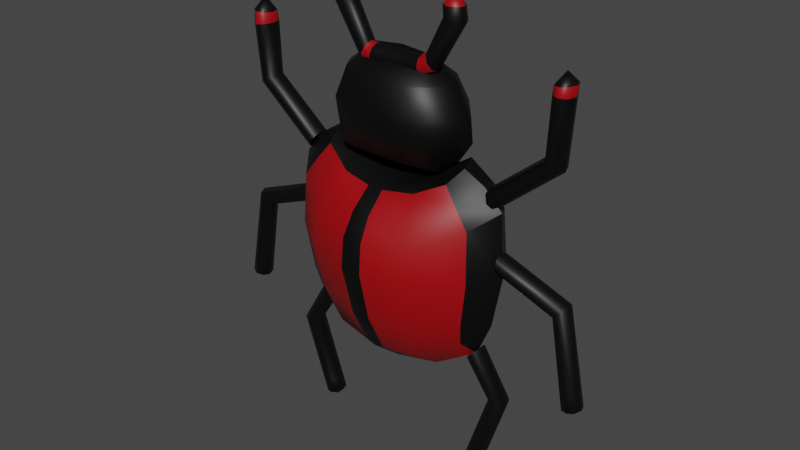 # Source: VIRUS_rojo.blend  (saved by Blender 3.6.11; exported with 4.5.12 LTS)
import bpy
from mathutils import Matrix  # noqa: F401  (used for matrix-valued properties, if any)

bpy.ops.wm.read_factory_settings(use_empty=True)
scene = bpy.context.scene
scene.name = 'Scene'

# ---- collections
col_collection = bpy.data.collections.new('Collection'); scene.collection.children.link(col_collection)

# ---- materials (node trees are filled in below, after node groups)
mat_material = bpy.data.materials.new('Material')
mat_material.alpha_threshold = 0.0
mat_material.use_transparent_shadow = False
mat_material.roughness = 0.5
mat_material.line_color = (0.0, 0.0, 0.0, 1.0)
mat_material_001 = bpy.data.materials.new('Material.001')
mat_material_001.use_transparent_shadow = False

# ---- node groups
ng_auto_smooth = bpy.data.node_groups.new('Auto Smooth', 'GeometryNodeTree')
_s = ng_auto_smooth.interface.new_socket(name='Geometry', in_out='OUTPUT', socket_type='NodeSocketGeometry')
_s = ng_auto_smooth.interface.new_socket(name='Geometry', in_out='INPUT', socket_type='NodeSocketGeometry')
_s = ng_auto_smooth.interface.new_socket(name='Angle', in_out='INPUT', socket_type='NodeSocketFloat')
_s.subtype = 'ANGLE'
_s.min_value = 0.0
_s.max_value = 3.142
ng_auto_smooth.is_modifier = True
_N = ng_auto_smooth.nodes; _L = ng_auto_smooth.links
n0 = _N.new('NodeGroupOutput'); n0.name = 'Group Output'; n0.location = (480, -100)
n1 = _N.new('NodeGroupInput'); n1.name = 'Group Input'; n1.location = (-420, -300)
n2 = _N.new('NodeGroupInput'); n2.name = 'Group Input.001'; n2.location = (-60, -100)
n3 = _N.new('GeometryNodeSetShadeSmooth'); n3.name = 'Set Shade Smooth'; n3.location = (120, -100)
n3.domain = 'EDGE'
n4 = _N.new('GeometryNodeSetShadeSmooth'); n4.name = 'Set Shade Smooth.001'; n4.location = (300, -100)
n5 = _N.new('GeometryNodeInputMeshEdgeAngle'); n5.name = 'Edge Angle'; n5.location = (-420, -220)
n6 = _N.new('GeometryNodeInputEdgeSmooth'); n6.name = 'Is Edge Smooth'; n6.location = (-60, -160)
n7 = _N.new('GeometryNodeInputShadeSmooth'); n7.name = 'Is Face Smooth'; n7.location = (-240, -340)
n8 = _N.new('FunctionNodeBooleanMath'); n8.name = 'Boolean Math'; n8.location = (-60, -220)
n9 = _N.new('FunctionNodeCompare'); n9.name = 'Compare'; n9.location = (-240, -180)
n9.operation = 'LESS_EQUAL'
_L.new(n5.outputs[0], n9.inputs[0])
_L.new(n4.outputs[0], n0.inputs[0])
_L.new(n1.outputs[1], n9.inputs[1])
_L.new(n9.outputs[0], n8.inputs[0])
_L.new(n7.outputs[0], n8.inputs[1])
_L.new(n2.outputs[0], n3.inputs[0])
_L.new(n6.outputs[0], n3.inputs[1])
_L.new(n3.outputs[0], n4.inputs[0])
_L.new(n8.outputs[0], n3.inputs[2])
n0.is_active_output = True

# ---- material node trees
mat_material.use_nodes = True; mat_material.node_tree.nodes.clear()
_N = mat_material.node_tree.nodes; _L = mat_material.node_tree.links
n0 = _N.new('ShaderNodeOutputMaterial'); n0.name = 'Material Output'; n0.location = (300, 300)
n1 = _N.new('ShaderNodeBsdfPrincipled'); n1.name = 'Principled BSDF'; n1.location = (10, 300)
n1.distribution = 'GGX'
n1.subsurface_method = 'RANDOM_WALK_SKIN'
n1.inputs[0].default_value = (0.0, 0.0, 0.0, 1.0)
n1.inputs[3].default_value = 1.45
n1.inputs[27].default_value = (0.0, 0.0, 0.0, 1.0)
n1.inputs[28].default_value = 1.0
_L.new(n1.outputs[0], n0.inputs[0])
n0.is_active_output = True
mat_material_001.use_nodes = True; mat_material_001.node_tree.nodes.clear()
_N = mat_material_001.node_tree.nodes; _L = mat_material_001.node_tree.links
n0 = _N.new('ShaderNodeBsdfPrincipled'); n0.name = 'Principled BSDF'; n0.location = (10, 300)
n0.distribution = 'GGX'
n0.subsurface_method = 'RANDOM_WALK_SKIN'
n0.inputs[0].default_value = (0.3506, 0.0, 0.002898, 1.0)
n0.inputs[3].default_value = 1.45
n0.inputs[27].default_value = (0.0, 0.0, 0.0, 1.0)
n0.inputs[28].default_value = 1.0
n1 = _N.new('ShaderNodeOutputMaterial'); n1.name = 'Material Output'; n1.location = (300, 300)
_L.new(n0.outputs[0], n1.inputs[0])
n1.is_active_output = True

# ---- world
world_world = bpy.data.worlds.new('World'); scene.world = world_world
world_world.use_nodes = True; world_world.node_tree.nodes.clear()
_N = world_world.node_tree.nodes; _L = world_world.node_tree.links
n0 = _N.new('ShaderNodeOutputWorld'); n0.name = 'World Output'; n0.location = (300, 300)
n1 = _N.new('ShaderNodeBackground'); n1.name = 'Background'; n1.location = (10, 300)
n1.inputs[0].default_value = (0.05088, 0.05088, 0.05088, 1.0)
_L.new(n1.outputs[0], n0.inputs[0])
n0.is_active_output = True
world_world.color = (0.05088, 0.05088, 0.05088)
world_world.use_sun_shadow = False
world_world.sun_shadow_jitter_overblur = 0.0

# ---- meshes
me_cube = bpy.data.meshes.new('Cube')
me_cube.from_pydata([(0.8299, 0.2864, 0.8443), (1.037, 0.2912, -0.6901), (0.7896, -0.02744, 0.6946), (0.9957, 0.003448, -0.7229), (-0.808, 0.2523, 0.8467), (-1.085, 0.319, -0.7511), (-0.7862, -0.01369, 0.7094), (-1.006, 0.002654, -0.72), (0.0385, 0.5916, -0.961), (0.01468, -0.1895, 0.5285), (0.04769, -0.2363, -0.9382), (0.01289, 0.6593, 0.5965), (1.195, 0.4389, -0.08894), (-1.14, -0.08599, -0.08468), (1.147, -0.1202, -0.07879), (-1.197, 0.3981, -0.08894), (0.01482, 0.9021, -0.07155), (0.01557, -0.5476, -0.09971), (-1.117, -0.06226, 0.3666), (1.159, 0.4106, 0.4324), (1.118, -0.09589, 0.3841), (-1.16, 0.3711, 0.412), (0.01446, 0.8571, 0.1864), (0.01515, -0.5188, 0.1703), (1.097, 0.4224, -0.4994), (1.068, -0.08831, -0.4887), (-1.039, 0.3844, -0.5439), (0.01565, 0.8539, -0.6009), (0.02078, -0.4248, -0.5742), (-1.031, -0.06028, -0.5208), (-0.5017, 0.5199, -0.9102), (-0.4459, -0.1247, 0.5679), (-0.5112, -0.1681, -0.8812), (-0.4836, 0.5893, 0.5973), (-0.5985, 0.8011, -0.09089), (-0.5913, -0.4361, -0.1107), (-0.5772, 0.7619, 0.124), (-0.5774, -0.4116, 0.1569), (-0.5467, -0.3293, -0.5419), (-0.5557, 0.7596, -0.545), (0.5478, -0.1776, -0.8927), (0.5155, 0.6032, 0.6111), (0.5346, 0.5343, -0.9246), (0.4736, -0.1346, 0.5749), (0.6245, -0.4532, -0.1106), (0.6359, 0.8177, -0.09092), (0.6097, -0.4284, 0.165), (0.6136, 0.778, 0.1323), (0.5941, 0.775, -0.5521), (0.5856, -0.3454, -0.5437), (-1.085, 0.1657, -0.8485), (0.8534, 0.1621, 0.7876), (-0.8478, 0.157, 0.7977), (1.079, 0.1662, -0.8648), (0.02148, 0.1246, -1.21), (0.01433, 0.1963, 0.68), (1.36, 0.1758, -0.08597), (-1.363, 0.1726, -0.08597), (1.319, 0.1736, 0.5076), (-1.322, 0.1704, 0.4844), (-1.25, 0.1719, -0.5995), (1.248, 0.1749, -0.5489), (-0.5445, 0.1274, -1.094), (-0.5176, 0.1897, 0.6972), (0.5491, 0.1917, 0.7094), (0.5748, 0.1283, -1.11), (-0.9304, -0.05087, 0.5605), (1.06, 0.3612, 0.6462), (0.9363, -0.07143, 0.5737), (-1.072, 0.3219, 0.6281), (0.01425, 0.7981, 0.3829), (0.0148, -0.3935, 0.3629), (-0.566, 0.71, 0.3501), (-0.5115, -0.2882, 0.4071), (0.5354, -0.3037, 0.4162), (0.6017, 0.726, 0.3618), (1.103, 0.1645, 0.6869), (-1.115, 0.1598, 0.6881), (-0.0719, -0.2217, -0.926), (-0.09336, 0.6443, 0.5967), (-0.1164, 0.8805, -0.07569), (-0.1122, 0.8367, 0.1731), (-0.1066, 0.8337, -0.589), (-0.07709, 0.5763, -0.9501), (-0.08388, -0.1756, 0.5369), (-0.1143, -0.5237, -0.1021), (-0.1116, -0.4959, 0.1674), (-0.1006, -0.4044, -0.5673), (-0.0995, 0.1949, 0.6837), (-0.09963, 0.1252, -1.186), (-0.09782, -0.3709, 0.3723), (-0.1099, 0.7792, 0.3759), (0.1386, 0.5801, -0.9536), (0.1073, -0.1784, 0.5379), (0.1384, -0.5285, -0.1019), (0.1351, -0.5006, 0.1692), (0.1347, -0.4088, -0.568), (0.1486, -0.2245, -0.929), (0.1143, 0.648, 0.5994), (0.1401, 0.8851, -0.07546), (0.1353, 0.8412, 0.1755), (0.1323, 0.838, -0.5911), (0.1331, 0.1254, -1.19), (0.1222, 0.1953, 0.6859), (0.1328, 0.7835, 0.3787), (0.1198, -0.3753, 0.3736)], [], [(63, 52, 6, 31), (73, 31, 6, 66), (77, 52, 4, 69), (65, 53, 3, 40), (76, 51, 2, 68), (75, 41, 0, 67), (91, 79, 11, 70), (89, 54, 10, 78), (105, 93, 9, 71), (103, 55, 9, 93), (96, 94, 17, 28), (82, 80, 16, 27), (48, 45, 12, 24), (61, 56, 14, 25), (60, 57, 15, 26), (38, 35, 13, 29), (94, 95, 23, 17), (80, 81, 22, 16), (45, 47, 19, 12), (56, 58, 20, 14), (57, 59, 21, 15), (35, 37, 18, 13), (32, 38, 29, 7), (50, 60, 26, 5), (53, 61, 25, 3), (42, 48, 24, 1), (83, 82, 27, 8), (97, 96, 28, 10), (5, 26, 39, 30), (78, 87, 38, 32), (85, 86, 37, 35), (15, 21, 36, 34), (87, 85, 35, 38), (26, 15, 34, 39), (50, 62, 32, 7), (69, 4, 33, 72), (90, 84, 31, 73), (88, 63, 31, 84), (3, 25, 49, 40), (92, 101, 48, 42), (99, 100, 47, 45), (14, 20, 46, 44), (101, 99, 45, 48), (25, 14, 44, 49), (51, 64, 43, 2), (68, 2, 43, 74), (104, 98, 41, 75), (102, 65, 40, 97), (92, 42, 65, 102), (0, 41, 64, 51), (79, 33, 63, 88), (5, 30, 62, 50), (1, 24, 61, 53), (7, 29, 60, 50), (13, 18, 59, 57), (12, 19, 58, 56), (29, 13, 57, 60), (24, 12, 56, 61), (98, 11, 55, 103), (83, 8, 54, 89), (67, 0, 51, 76), (42, 1, 53, 65), (66, 6, 52, 77), (33, 4, 52, 63), (18, 66, 77, 59), (19, 67, 76, 58), (100, 104, 75, 47), (20, 68, 74, 46), (86, 90, 73, 37), (21, 69, 72, 36), (95, 105, 71, 23), (81, 91, 70, 22), (47, 75, 67, 19), (58, 76, 68, 20), (59, 77, 69, 21), (37, 73, 66, 18), (36, 72, 91, 81), (23, 71, 90, 86), (30, 83, 89, 62), (11, 79, 88, 55), (55, 88, 84, 9), (71, 9, 84, 90), (28, 17, 85, 87), (17, 23, 86, 85), (10, 28, 87, 78), (30, 39, 82, 83), (34, 36, 81, 80), (39, 34, 80, 82), (62, 89, 78, 32), (72, 33, 79, 91), (46, 74, 105, 95), (22, 70, 104, 100), (41, 98, 103, 64), (8, 92, 102, 54), (54, 102, 97, 10), (70, 11, 98, 104), (27, 16, 99, 101), (16, 22, 100, 99), (8, 27, 101, 92), (40, 49, 96, 97), (44, 46, 95, 94), (49, 44, 94, 96), (64, 103, 93, 43), (74, 43, 93, 105)])
me_cube.polygons.foreach_set('use_smooth', [True] * 104)
me_cube.polygons.foreach_set('material_index', [0, 1, 0, 1, 0, 1, 0, 0, 0, 0, 0, 0, 1, 0, 0, 1, 0, 0, 1, 0, 0, 1, 1, 0, 0, 1, 0, 0, 1, 1, 1, 1, 1, 1, 1, 1, 1, 0, 1, 1, 1, 1, 1, 1, 0, 1, 1, 1, 1, 0, 0, 1, 0, 0, 0, 0, 0, 0, 0, 0, 0, 1, 0, 0, 0, 0, 1, 1, 1, 1, 0, 0, 1, 0, 0, 1, 1, 0, 1, 0, 0, 0, 0, 0, 0, 1, 1, 1, 1, 1, 1, 0, 0, 0, 0, 0, 0, 0, 0, 1, 1, 1, 0, 1])
_uv = me_cube.uv_layers.new(name='UVMap')
_uv.uv.foreach_set('vector', [0.8044, 0.6148, 0.875, 0.6162, 0.875, 0.75, 0.8044, 0.7699, 0.6024, 0.9303, 0.6337, 0.9265, 0.625, 1.0, 0.5975, 1.004, 0.5975, 0.1293, 0.625, 0.1338, 0.625, 0.25, 0.5975, 0.2464, 0.3157, 0.6162, 0.375, 0.6162, 0.375, 0.75, 0.3157, 0.75, 0.5975, 0.6165, 0.625, 0.6162, 0.625, 0.75, 0.5975, 0.7463, 0.5975, 0.4418, 0.625, 0.4407, 0.625, 0.5, 0.5975, 0.5037, 0.5986, 0.3631, 0.6269, 0.3653, 0.625, 0.3766, 0.5975, 0.375, 0.2397, 0.6159, 0.2516, 0.6162, 0.2516, 0.75, 0.2397, 0.7543, 0.5975, 0.8615, 0.625, 0.8604, 0.625, 0.8734, 0.5975, 0.875, 0.7354, 0.6162, 0.7484, 0.6162, 0.7484, 0.75, 0.7354, 0.75, 0.4375, 0.8629, 0.5, 0.8654, 0.5, 0.8809, 0.4375, 0.8771, 0.4376, 0.3604, 0.4999, 0.3559, 0.5, 0.3691, 0.4375, 0.3729, 0.4375, 0.4432, 0.5, 0.4458, 0.5, 0.5166, 0.4375, 0.5083, 0.4375, 0.6168, 0.5, 0.6174, 0.5, 0.7334, 0.4375, 0.7417, 0.4375, 0.1237, 0.5, 0.1136, 0.5, 0.2336, 0.4375, 0.2418, 0.4381, 0.9352, 0.4995, 0.9427, 0.5, 1.016, 0.4375, 1.008, 0.5, 0.8654, 0.57, 0.8626, 0.57, 0.8767, 0.5, 0.8809, 0.4999, 0.3559, 0.5703, 0.361, 0.57, 0.3733, 0.5, 0.3691, 0.5, 0.4458, 0.57, 0.4429, 0.57, 0.5073, 0.5, 0.5166, 0.5, 0.6174, 0.57, 0.6168, 0.57, 0.7427, 0.5, 0.7334, 0.5, 0.1136, 0.57, 0.1249, 0.57, 0.2428, 0.5, 0.2336, 0.4995, 0.9427, 0.5712, 0.9341, 0.57, 1.007, 0.5, 1.016, 0.3669, 0.9264, 0.4381, 0.9352, 0.4375, 1.008, 0.375, 1.0, 0.375, 0.1338, 0.4375, 0.1237, 0.4375, 0.2418, 0.375, 0.25, 0.375, 0.6162, 0.4375, 0.6168, 0.4375, 0.7417, 0.375, 0.75, 0.375, 0.4407, 0.4375, 0.4432, 0.4375, 0.5083, 0.375, 0.5, 0.3733, 0.3653, 0.4376, 0.3604, 0.4375, 0.3729, 0.375, 0.3766, 0.375, 0.8604, 0.4375, 0.8629, 0.4375, 0.8771, 0.375, 0.8734, 0.375, 0.25, 0.4375, 0.2418, 0.4381, 0.3148, 0.3669, 0.3236, 0.3733, 0.8847, 0.4376, 0.8896, 0.4381, 0.9352, 0.3669, 0.9264, 0.4999, 0.8941, 0.5703, 0.889, 0.5712, 0.9341, 0.4995, 0.9427, 0.5, 0.2336, 0.57, 0.2428, 0.5712, 0.3159, 0.4995, 0.3073, 0.4376, 0.8896, 0.4999, 0.8941, 0.4995, 0.9427, 0.4381, 0.9352, 0.4375, 0.2418, 0.5, 0.2336, 0.4995, 0.3073, 0.4381, 0.3148, 0.125, 0.6162, 0.1958, 0.6148, 0.1958, 0.7699, 0.125, 0.75, 0.5975, 0.2464, 0.625, 0.25, 0.6337, 0.3235, 0.6024, 0.3197, 0.5986, 0.8869, 0.6269, 0.8847, 0.6337, 0.9265, 0.6024, 0.9303, 0.7604, 0.6159, 0.8044, 0.6148, 0.8044, 0.7699, 0.7604, 0.7543, 0.375, 0.75, 0.4375, 0.7417, 0.4375, 0.8068, 0.375, 0.8093, 0.375, 0.3896, 0.4375, 0.3871, 0.4375, 0.4432, 0.375, 0.4407, 0.5, 0.3846, 0.57, 0.3874, 0.57, 0.4429, 0.5, 0.4458, 0.5, 0.7334, 0.57, 0.7427, 0.57, 0.8071, 0.5, 0.8042, 0.4375, 0.3871, 0.5, 0.3846, 0.5, 0.4458, 0.4375, 0.4432, 0.4375, 0.7417, 0.5, 0.7334, 0.5, 0.8042, 0.4375, 0.8068, 0.625, 0.6162, 0.6843, 0.6162, 0.6843, 0.75, 0.625, 0.75, 0.5975, 0.7463, 0.625, 0.75, 0.625, 0.8093, 0.5975, 0.8082, 0.5975, 0.3885, 0.625, 0.3896, 0.625, 0.4407, 0.5975, 0.4418, 0.2646, 0.6162, 0.3157, 0.6162, 0.3157, 0.75, 0.2646, 0.75, 0.2646, 0.5, 0.3157, 0.5, 0.3157, 0.6162, 0.2646, 0.6162, 0.625, 0.5, 0.6843, 0.5, 0.6843, 0.6162, 0.625, 0.6162, 0.7604, 0.4957, 0.8044, 0.4801, 0.8044, 0.6148, 0.7604, 0.6159, 0.125, 0.5, 0.1958, 0.4801, 0.1958, 0.6148, 0.125, 0.6162, 0.375, 0.5, 0.4375, 0.5083, 0.4375, 0.6168, 0.375, 0.6162, 0.375, 0.0, 0.4375, -0.01225, 0.4375, 0.1237, 0.375, 0.1338, 0.5, -0.0245, 0.57, -0.01077, 0.57, 0.1249, 0.5, 0.1136, 0.5, 0.5166, 0.57, 0.5073, 0.57, 0.6168, 0.5, 0.6174, 0.4375, -0.01225, 0.5, -0.0245, 0.5, 0.1136, 0.4375, 0.1237, 0.4375, 0.5083, 0.5, 0.5166, 0.5, 0.6174, 0.4375, 0.6168, 0.7354, 0.5, 0.7484, 0.5, 0.7484, 0.6162, 0.7354, 0.6162, 0.2397, 0.4957, 0.2516, 0.5, 0.2516, 0.6162, 0.2397, 0.6159, 0.5975, 0.5037, 0.625, 0.5, 0.625, 0.6162, 0.5975, 0.6165, 0.3157, 0.5, 0.375, 0.5, 0.375, 0.6162, 0.3157, 0.6162, 0.5975, -0.005386, 0.625, 0.0, 0.625, 0.1338, 0.5975, 0.1293, 0.8044, 0.4801, 0.875, 0.5, 0.875, 0.6162, 0.8044, 0.6148, 0.57, -0.01077, 0.5975, -0.005386, 0.5975, 0.1293, 0.57, 0.1249, 0.57, 0.5073, 0.5975, 0.5037, 0.5975, 0.6165, 0.57, 0.6168, 0.57, 0.3874, 0.5975, 0.3885, 0.5975, 0.4418, 0.57, 0.4429, 0.57, 0.7427, 0.5975, 0.7463, 0.5975, 0.8082, 0.57, 0.8071, 0.5703, 0.889, 0.5986, 0.8869, 0.6024, 0.9303, 0.5712, 0.9341, 0.57, 0.2428, 0.5975, 0.2464, 0.6024, 0.3197, 0.5712, 0.3159, 0.57, 0.8626, 0.5975, 0.8615, 0.5975, 0.875, 0.57, 0.8767, 0.5703, 0.361, 0.5986, 0.3631, 0.5975, 0.375, 0.57, 0.3733, 0.57, 0.4429, 0.5975, 0.4418, 0.5975, 0.5037, 0.57, 0.5073, 0.57, 0.6168, 0.5975, 0.6165, 0.5975, 0.7463, 0.57, 0.7427, 0.57, 0.1249, 0.5975, 0.1293, 0.5975, 0.2464, 0.57, 0.2428, 0.5712, 0.9341, 0.6024, 0.9303, 0.5975, 1.004, 0.57, 1.007, 0.5712, 0.3159, 0.6024, 0.3197, 0.5986, 0.3631, 0.5703, 0.361, 0.57, 0.8767, 0.5975, 0.875, 0.5986, 0.8869, 0.5703, 0.889, 0.1958, 0.4801, 0.2397, 0.4957, 0.2397, 0.6159, 0.1958, 0.6148, 0.7484, 0.5, 0.7604, 0.4957, 0.7604, 0.6159, 0.7484, 0.6162, 0.7484, 0.6162, 0.7604, 0.6159, 0.7604, 0.7543, 0.7484, 0.75, 0.5975, 0.875, 0.625, 0.8734, 0.6269, 0.8847, 0.5986, 0.8869, 0.4375, 0.8771, 0.5, 0.8809, 0.4999, 0.8941, 0.4376, 0.8896, 0.5, 0.8809, 0.57, 0.8767, 0.5703, 0.889, 0.4999, 0.8941, 0.375, 0.8734, 0.4375, 0.8771, 0.4376, 0.8896, 0.3733, 0.8847, 0.3669, 0.3236, 0.4381, 0.3148, 0.4376, 0.3604, 0.3733, 0.3653, 0.4995, 0.3073, 0.5712, 0.3159, 0.5703, 0.361, 0.4999, 0.3559, 0.4381, 0.3148, 0.4995, 0.3073, 0.4999, 0.3559, 0.4376, 0.3604, 0.1958, 0.6148, 0.2397, 0.6159, 0.2397, 0.7543, 0.1958, 0.7699, 0.6024, 0.3197, 0.6337, 0.3235, 0.6269, 0.3653, 0.5986, 0.3631, 0.57, 0.8071, 0.5975, 0.8082, 0.5975, 0.8615, 0.57, 0.8626, 0.57, 0.3733, 0.5975, 0.375, 0.5975, 0.3885, 0.57, 0.3874, 0.6843, 0.5, 0.7354, 0.5, 0.7354, 0.6162, 0.6843, 0.6162, 0.2516, 0.5, 0.2646, 0.5, 0.2646, 0.6162, 0.2516, 0.6162, 0.2516, 0.6162, 0.2646, 0.6162, 0.2646, 0.75, 0.2516, 0.75, 0.5975, 0.375, 0.625, 0.3766, 0.625, 0.3896, 0.5975, 0.3885, 0.4375, 0.3729, 0.5, 0.3691, 0.5, 0.3846, 0.4375, 0.3871, 0.5, 0.3691, 0.57, 0.3733, 0.57, 0.3874, 0.5, 0.3846, 0.375, 0.3766, 0.4375, 0.3729, 0.4375, 0.3871, 0.375, 0.3896, 0.375, 0.8093, 0.4375, 0.8068, 0.4375, 0.8629, 0.375, 0.8604, 0.5, 0.8042, 0.57, 0.8071, 0.57, 0.8626, 0.5, 0.8654, 0.4375, 0.8068, 0.5, 0.8042, 0.5, 0.8654, 0.4375, 0.8629, 0.6843, 0.6162, 0.7354, 0.6162, 0.7354, 0.75, 0.6843, 0.75, 0.5975, 0.8082, 0.625, 0.8093, 0.625, 0.8604, 0.5975, 0.8615])
me_cube.materials.append(mat_material)
me_cube.materials.append(mat_material_001)
me_cube.use_mirror_vertex_groups = False
me_cube.update()
me_cylinder = bpy.data.meshes.new('Cylinder')
me_cylinder.from_pydata([(-1.788, -0.04612, 1.961), (-1.107, -0.04612, 0.7286), (-1.863, -0.03261, 1.968), (-1.145, -0.03261, 0.664), (-1.894, 2.859e-08, 1.971), (-1.161, 3.667e-08, 0.6372), (-1.863, 0.03261, 1.968), (-1.145, 0.03261, 0.664), (-1.788, 0.04612, 1.961), (-1.107, 0.04612, 0.7286), (-1.713, 0.03261, 1.954), (-1.068, 0.03261, 0.7933), (-1.682, 5.328e-08, 1.951), (-1.052, 3.413e-08, 0.8201), (-1.713, -0.03261, 1.954), (-1.068, -0.03261, 0.7933), (-1.74, -0.04612, 1.248), (-1.805, -0.03261, 1.211), (-1.832, 3.511e-08, 1.195), (-1.805, 0.03261, 1.211), (-1.74, 0.04612, 1.248), (-1.674, 0.03261, 1.286), (-1.647, 4.292e-08, 1.301), (-1.674, -0.03261, 1.286), (-1.785, 4.088e-08, 2.11), (1.785, -0.04612, 1.991), (1.107, -0.04612, 0.7286), (1.86, -0.03261, 1.998), (1.145, -0.03261, 0.664), (1.891, 2.859e-08, 2.001), (1.161, 3.667e-08, 0.6372), (1.86, 0.03261, 1.998), (1.145, 0.03261, 0.664), (1.785, 0.04612, 1.991), (1.107, 0.04612, 0.7286), (1.71, 0.03261, 1.984), (1.068, 0.03261, 0.7933), (1.679, 5.328e-08, 1.981), (1.052, 3.413e-08, 0.8201), (1.71, -0.03261, 1.984), (1.068, -0.03261, 0.7933), (1.74, -0.04612, 1.248), (1.805, -0.03261, 1.211), (1.832, 3.511e-08, 1.195), (1.805, 0.03261, 1.211), (1.74, 0.04612, 1.248), (1.674, 0.03261, 1.286), (1.647, 4.292e-08, 1.301), (1.674, -0.03261, 1.286), (1.785, 4.088e-08, 2.11), (-1.78, -0.05044, 1.833), (-1.858, -0.03567, 1.823), (-1.891, 3.003e-08, 1.819), (-1.858, 0.03567, 1.823), (-1.78, 0.05044, 1.833), (-1.702, 0.03567, 1.844), (-1.67, 5.024e-08, 1.848), (-1.702, -0.03567, 1.844), (1.85, -0.03261, 1.893), (1.88, 2.982e-08, 1.893), (1.85, 0.03261, 1.893), (1.777, 0.04612, 1.894), (1.703, 0.03261, 1.896), (1.673, 5.133e-08, 1.896), (1.703, -0.03261, 1.896), (1.777, -0.04612, 1.894)], [], [(16, 1, 3, 17), (17, 3, 5, 18), (18, 5, 7, 19), (19, 7, 9, 20), (20, 9, 11, 21), (21, 11, 13, 22), (22, 13, 15, 23), (23, 15, 1, 16), (57, 23, 16, 50), (56, 22, 23, 57), (55, 21, 22, 56), (54, 20, 21, 55), (53, 19, 20, 54), (52, 18, 19, 53), (51, 17, 18, 52), (50, 16, 17, 51), (0, 2, 24), (2, 4, 24), (4, 6, 24), (6, 8, 24), (8, 10, 24), (10, 12, 24), (12, 14, 24), (14, 0, 24), (41, 42, 28, 26), (42, 43, 30, 28), (43, 44, 32, 30), (44, 45, 34, 32), (45, 46, 36, 34), (46, 47, 38, 36), (47, 48, 40, 38), (48, 41, 26, 40), (64, 65, 41, 48), (63, 64, 48, 47), (62, 63, 47, 46), (61, 62, 46, 45), (60, 61, 45, 44), (59, 60, 44, 43), (58, 59, 43, 42), (65, 58, 42, 41), (25, 49, 27), (27, 49, 29), (29, 49, 31), (31, 49, 33), (33, 49, 35), (35, 49, 37), (37, 49, 39), (39, 49, 25), (2, 51, 52, 4), (4, 52, 53, 6), (6, 53, 54, 8), (8, 54, 55, 10), (10, 55, 56, 12), (12, 56, 57, 14), (14, 57, 50, 0), (25, 27, 58, 65), (27, 29, 59, 58), (29, 31, 60, 59), (31, 33, 61, 60), (33, 35, 62, 61), (35, 37, 63, 62), (37, 39, 64, 63), (39, 25, 65, 64), (0, 50, 51, 2)])
me_cylinder.polygons.foreach_set('use_smooth', [True] * 64)
me_cylinder.polygons.foreach_set('material_index', [0, 0, 0, 0, 0, 0, 0, 0, 0, 0, 0, 0, 0, 0, 0, 0, 0, 0, 0, 0, 0, 0, 0, 0, 0, 0, 0, 0, 0, 0, 0, 0, 0, 0, 0, 0, 0, 0, 0, 0, 0, 0, 0, 0, 0, 0, 0, 0, 1, 1, 1, 1, 1, 1, 1, 1, 1, 1, 1, 1, 1, 1, 1, 1])
_uv = me_cylinder.uv_layers.new(name='UVMap')
_uv.uv.foreach_set('vector', [1.0, 0.5712, 1.0, 1.0, 0.875, 1.0, 0.875, 0.5712, 0.875, 0.5712, 0.875, 1.0, 0.75, 1.0, 0.75, 0.5712, 0.75, 0.5712, 0.75, 1.0, 0.625, 1.0, 0.625, 0.5712, 0.625, 0.5712, 0.625, 1.0, 0.5, 1.0, 0.5, 0.5712, 0.5, 0.5712, 0.5, 1.0, 0.375, 1.0, 0.375, 0.5712, 0.375, 0.5712, 0.375, 1.0, 0.25, 1.0, 0.25, 0.5712, 0.25, 0.5712, 0.25, 1.0, 0.125, 1.0, 0.125, 0.5712, 0.125, 0.5712, 0.125, 1.0, 0.0, 1.0, 0.0, 0.5712, 0.125, 0.527, 0.125, 0.5712, 0.0, 0.5712, 0.0, 0.527, 0.25, 0.527, 0.25, 0.5712, 0.125, 0.5712, 0.125, 0.527, 0.375, 0.527, 0.375, 0.5712, 0.25, 0.5712, 0.25, 0.527, 0.5, 0.527, 0.5, 0.5712, 0.375, 0.5712, 0.375, 0.527, 0.625, 0.527, 0.625, 0.5712, 0.5, 0.5712, 0.5, 0.527, 0.75, 0.527, 0.75, 0.5712, 0.625, 0.5712, 0.625, 0.527, 0.875, 0.527, 0.875, 0.5712, 0.75, 0.5712, 0.75, 0.527, 1.0, 0.527, 1.0, 0.5712, 0.875, 0.5712, 0.875, 0.527, 0.75, 0.49, 0.9197, 0.4197, 0.75, 0.25, 0.9197, 0.4197, 0.99, 0.25, 0.75, 0.25, 0.99, 0.25, 0.9197, 0.08029, 0.75, 0.25, 0.9197, 0.08029, 0.75, 0.01, 0.75, 0.25, 0.75, 0.01, 0.5803, 0.08029, 0.75, 0.25, 0.5803, 0.08029, 0.51, 0.25, 0.75, 0.25, 0.51, 0.25, 0.5803, 0.4197, 0.75, 0.25, 0.5803, 0.4197, 0.75, 0.49, 0.75, 0.25, 1.0, 0.5712, 0.875, 0.5712, 0.875, 1.0, 1.0, 1.0, 0.875, 0.5712, 0.75, 0.5712, 0.75, 1.0, 0.875, 1.0, 0.75, 0.5712, 0.625, 0.5712, 0.625, 1.0, 0.75, 1.0, 0.625, 0.5712, 0.5, 0.5712, 0.5, 1.0, 0.625, 1.0, 0.5, 0.5712, 0.375, 0.5712, 0.375, 1.0, 0.5, 1.0, 0.375, 0.5712, 0.25, 0.5712, 0.25, 1.0, 0.375, 1.0, 0.25, 0.5712, 0.125, 0.5712, 0.125, 1.0, 0.25, 1.0, 0.125, 0.5712, 0.0, 0.5712, 0.0, 1.0, 0.125, 1.0, 0.125, 0.5134, 0.0, 0.5134, 0.0, 0.5712, 0.125, 0.5712, 0.25, 0.5134, 0.125, 0.5134, 0.125, 0.5712, 0.25, 0.5712, 0.375, 0.5134, 0.25, 0.5134, 0.25, 0.5712, 0.375, 0.5712, 0.5, 0.5134, 0.375, 0.5134, 0.375, 0.5712, 0.5, 0.5712, 0.625, 0.5134, 0.5, 0.5134, 0.5, 0.5712, 0.625, 0.5712, 0.75, 0.5134, 0.625, 0.5134, 0.625, 0.5712, 0.75, 0.5712, 0.875, 0.5134, 0.75, 0.5134, 0.75, 0.5712, 0.875, 0.5712, 1.0, 0.5134, 0.875, 0.5134, 0.875, 0.5712, 1.0, 0.5712, 0.75, 0.49, 0.75, 0.25, 0.9197, 0.4197, 0.9197, 0.4197, 0.75, 0.25, 0.99, 0.25, 0.99, 0.25, 0.75, 0.25, 0.9197, 0.08029, 0.9197, 0.08029, 0.75, 0.25, 0.75, 0.01, 0.75, 0.01, 0.75, 0.25, 0.5803, 0.08029, 0.5803, 0.08029, 0.75, 0.25, 0.51, 0.25, 0.51, 0.25, 0.75, 0.25, 0.5803, 0.4197, 0.5803, 0.4197, 0.75, 0.25, 0.75, 0.49, 0.875, 0.5, 0.875, 0.527, 0.75, 0.527, 0.75, 0.5, 0.75, 0.5, 0.75, 0.527, 0.625, 0.527, 0.625, 0.5, 0.625, 0.5, 0.625, 0.527, 0.5, 0.527, 0.5, 0.5, 0.5, 0.5, 0.5, 0.527, 0.375, 0.527, 0.375, 0.5, 0.375, 0.5, 0.375, 0.527, 0.25, 0.527, 0.25, 0.5, 0.25, 0.5, 0.25, 0.527, 0.125, 0.527, 0.125, 0.5, 0.125, 0.5, 0.125, 0.527, 0.0, 0.527, 0.0, 0.5, 1.0, 0.5, 0.875, 0.5, 0.875, 0.5134, 1.0, 0.5134, 0.875, 0.5, 0.75, 0.5, 0.75, 0.5134, 0.875, 0.5134, 0.75, 0.5, 0.625, 0.5, 0.625, 0.5134, 0.75, 0.5134, 0.625, 0.5, 0.5, 0.5, 0.5, 0.5134, 0.625, 0.5134, 0.5, 0.5, 0.375, 0.5, 0.375, 0.5134, 0.5, 0.5134, 0.375, 0.5, 0.25, 0.5, 0.25, 0.5134, 0.375, 0.5134, 0.25, 0.5, 0.125, 0.5, 0.125, 0.5134, 0.25, 0.5134, 0.125, 0.5, 0.0, 0.5, 0.0, 0.5134, 0.125, 0.5134, 1.0, 0.5, 1.0, 0.527, 0.875, 0.527, 0.875, 0.5])
me_cylinder.materials.append(mat_material)
me_cylinder.materials.append(mat_material_001)
me_cylinder.update()
me_cylinder_001 = bpy.data.meshes.new('Cylinder.001')
me_cylinder_001.from_pydata([(-2.086, 0.05344, -1.179), (-1.223, 0.0431, 0.09176), (-2.16, 0.0404, -1.164), (-1.221, 0.02951, 0.1669), (-2.191, 0.007986, -1.158), (-1.22, -0.00314, 0.198), (-2.16, -0.02482, -1.165), (-1.221, -0.03571, 0.1669), (-2.087, -0.0388, -1.179), (-1.224, -0.04913, 0.09168), (-2.013, -0.02576, -1.194), (-1.226, -0.03554, 0.01652), (-1.982, 0.006651, -1.2), (-1.227, -0.002891, -0.01458), (-2.012, 0.03946, -1.194), (-1.226, 0.02968, 0.01658), (-1.902, 0.04932, -0.1746), (-1.954, 0.03601, -0.1201), (-1.975, 0.003486, -0.09763), (-1.954, -0.02921, -0.1203), (-1.902, -0.04292, -0.1749), (-1.851, -0.02961, -0.2294), (-1.829, 0.002918, -0.2519), (-1.85, 0.03561, -0.2292), (-2.105, 0.007637, -1.242), (2.086, 0.05344, -1.179), (1.223, 0.0431, 0.09176), (2.16, 0.0404, -1.164), (1.221, 0.02951, 0.1669), (2.191, 0.007986, -1.158), (1.22, -0.00314, 0.198), (2.16, -0.02482, -1.165), (1.221, -0.03571, 0.1669), (2.087, -0.0388, -1.179), (1.224, -0.04913, 0.09168), (2.013, -0.02576, -1.194), (1.226, -0.03554, 0.01652), (1.982, 0.006651, -1.2), (1.227, -0.002891, -0.01458), (2.012, 0.03946, -1.194), (1.226, 0.02968, 0.01658), (1.902, 0.04932, -0.1746), (1.954, 0.03601, -0.1201), (1.975, 0.003486, -0.09763), (1.954, -0.02921, -0.1203), (1.902, -0.04292, -0.1749), (1.851, -0.02961, -0.2294), (1.829, 0.002918, -0.2519), (1.85, 0.03561, -0.2292), (2.105, 0.007637, -1.242), (2.131, 0.03979, -1.019), (2.161, 0.007361, -1.011), (2.132, -0.02543, -1.02), (2.061, -0.03937, -1.04), (1.99, -0.0263, -1.06), (1.961, 0.006132, -1.068), (1.99, 0.03892, -1.06), (2.06, 0.05287, -1.04), (-2.13, 0.03978, -1.015), (-2.16, 0.007344, -1.007), (-2.131, -0.02545, -1.016), (-2.06, -0.03939, -1.036), (-1.99, -0.02631, -1.056), (-1.96, 0.006118, -1.065), (-1.989, 0.03891, -1.056), (-2.06, 0.05285, -1.036)], [], [(16, 1, 3, 17), (17, 3, 5, 18), (18, 5, 7, 19), (19, 7, 9, 20), (20, 9, 11, 21), (21, 11, 13, 22), (22, 13, 15, 23), (23, 15, 1, 16), (64, 23, 16, 65), (63, 22, 23, 64), (62, 21, 22, 63), (61, 20, 21, 62), (60, 19, 20, 61), (59, 18, 19, 60), (58, 17, 18, 59), (65, 16, 17, 58), (0, 2, 24), (2, 4, 24), (4, 6, 24), (6, 8, 24), (8, 10, 24), (10, 12, 24), (12, 14, 24), (14, 0, 24), (41, 42, 28, 26), (42, 43, 30, 28), (43, 44, 32, 30), (44, 45, 34, 32), (45, 46, 36, 34), (46, 47, 38, 36), (47, 48, 40, 38), (48, 41, 26, 40), (56, 57, 41, 48), (55, 56, 48, 47), (54, 55, 47, 46), (53, 54, 46, 45), (52, 53, 45, 44), (51, 52, 44, 43), (50, 51, 43, 42), (57, 50, 42, 41), (25, 49, 27), (27, 49, 29), (29, 49, 31), (31, 49, 33), (33, 49, 35), (35, 49, 37), (37, 49, 39), (39, 49, 25), (25, 27, 50, 57), (27, 29, 51, 50), (29, 31, 52, 51), (31, 33, 53, 52), (33, 35, 54, 53), (35, 37, 55, 54), (37, 39, 56, 55), (39, 25, 57, 56), (0, 65, 58, 2), (2, 58, 59, 4), (4, 59, 60, 6), (6, 60, 61, 8), (8, 61, 62, 10), (10, 62, 63, 12), (12, 63, 64, 14), (14, 64, 65, 0)])
me_cylinder_001.polygons.foreach_set('use_smooth', [True] * 64)
_uv = me_cylinder_001.uv_layers.new(name='UVMap')
_uv.uv.foreach_set('vector', [1.0, 0.5712, 1.0, 1.0, 0.875, 1.0, 0.875, 0.5712, 0.875, 0.5712, 0.875, 1.0, 0.75, 1.0, 0.75, 0.5712, 0.75, 0.5712, 0.75, 1.0, 0.625, 1.0, 0.625, 0.5712, 0.625, 0.5712, 0.625, 1.0, 0.5, 1.0, 0.5, 0.5712, 0.5, 0.5712, 0.5, 1.0, 0.375, 1.0, 0.375, 0.5712, 0.375, 0.5712, 0.375, 1.0, 0.25, 1.0, 0.25, 0.5712, 0.25, 0.5712, 0.25, 1.0, 0.125, 1.0, 0.125, 0.5712, 0.125, 0.5712, 0.125, 1.0, 0.0, 1.0, 0.0, 0.5712, 0.125, 0.5102, 0.125, 0.5712, 0.0, 0.5712, 0.0, 0.5102, 0.25, 0.5102, 0.25, 0.5712, 0.125, 0.5712, 0.125, 0.5102, 0.375, 0.5102, 0.375, 0.5712, 0.25, 0.5712, 0.25, 0.5102, 0.5, 0.5102, 0.5, 0.5712, 0.375, 0.5712, 0.375, 0.5102, 0.625, 0.5102, 0.625, 0.5712, 0.5, 0.5712, 0.5, 0.5102, 0.75, 0.5102, 0.75, 0.5712, 0.625, 0.5712, 0.625, 0.5102, 0.875, 0.5102, 0.875, 0.5712, 0.75, 0.5712, 0.75, 0.5102, 1.0, 0.5102, 1.0, 0.5712, 0.875, 0.5712, 0.875, 0.5102, 0.75, 0.49, 0.9197, 0.4197, 0.75, 0.25, 0.9197, 0.4197, 0.99, 0.25, 0.75, 0.25, 0.99, 0.25, 0.9197, 0.08029, 0.75, 0.25, 0.9197, 0.08029, 0.75, 0.01, 0.75, 0.25, 0.75, 0.01, 0.5803, 0.08029, 0.75, 0.25, 0.5803, 0.08029, 0.51, 0.25, 0.75, 0.25, 0.51, 0.25, 0.5803, 0.4197, 0.75, 0.25, 0.5803, 0.4197, 0.75, 0.49, 0.75, 0.25, 1.0, 0.5712, 0.875, 0.5712, 0.875, 1.0, 1.0, 1.0, 0.875, 0.5712, 0.75, 0.5712, 0.75, 1.0, 0.875, 1.0, 0.75, 0.5712, 0.625, 0.5712, 0.625, 1.0, 0.75, 1.0, 0.625, 0.5712, 0.5, 0.5712, 0.5, 1.0, 0.625, 1.0, 0.5, 0.5712, 0.375, 0.5712, 0.375, 1.0, 0.5, 1.0, 0.375, 0.5712, 0.25, 0.5712, 0.25, 1.0, 0.375, 1.0, 0.25, 0.5712, 0.125, 0.5712, 0.125, 1.0, 0.25, 1.0, 0.125, 0.5712, 0.0, 0.5712, 0.0, 1.0, 0.125, 1.0, 0.125, 0.5099, 0.0, 0.5099, 0.0, 0.5712, 0.125, 0.5712, 0.25, 0.5099, 0.125, 0.5099, 0.125, 0.5712, 0.25, 0.5712, 0.375, 0.5099, 0.25, 0.5099, 0.25, 0.5712, 0.375, 0.5712, 0.5, 0.5099, 0.375, 0.5099, 0.375, 0.5712, 0.5, 0.5712, 0.625, 0.5099, 0.5, 0.5099, 0.5, 0.5712, 0.625, 0.5712, 0.75, 0.5099, 0.625, 0.5099, 0.625, 0.5712, 0.75, 0.5712, 0.875, 0.5099, 0.75, 0.5099, 0.75, 0.5712, 0.875, 0.5712, 1.0, 0.5099, 0.875, 0.5099, 0.875, 0.5712, 1.0, 0.5712, 0.75, 0.49, 0.75, 0.25, 0.9197, 0.4197, 0.9197, 0.4197, 0.75, 0.25, 0.99, 0.25, 0.99, 0.25, 0.75, 0.25, 0.9197, 0.08029, 0.9197, 0.08029, 0.75, 0.25, 0.75, 0.01, 0.75, 0.01, 0.75, 0.25, 0.5803, 0.08029, 0.5803, 0.08029, 0.75, 0.25, 0.51, 0.25, 0.51, 0.25, 0.75, 0.25, 0.5803, 0.4197, 0.5803, 0.4197, 0.75, 0.25, 0.75, 0.49, 1.0, 0.5, 0.875, 0.5, 0.875, 0.5099, 1.0, 0.5099, 0.875, 0.5, 0.75, 0.5, 0.75, 0.5099, 0.875, 0.5099, 0.75, 0.5, 0.625, 0.5, 0.625, 0.5099, 0.75, 0.5099, 0.625, 0.5, 0.5, 0.5, 0.5, 0.5099, 0.625, 0.5099, 0.5, 0.5, 0.375, 0.5, 0.375, 0.5099, 0.5, 0.5099, 0.375, 0.5, 0.25, 0.5, 0.25, 0.5099, 0.375, 0.5099, 0.25, 0.5, 0.125, 0.5, 0.125, 0.5099, 0.25, 0.5099, 0.125, 0.5, 0.0, 0.5, 0.0, 0.5099, 0.125, 0.5099, 1.0, 0.5, 1.0, 0.5102, 0.875, 0.5102, 0.875, 0.5, 0.875, 0.5, 0.875, 0.5102, 0.75, 0.5102, 0.75, 0.5, 0.75, 0.5, 0.75, 0.5102, 0.625, 0.5102, 0.625, 0.5, 0.625, 0.5, 0.625, 0.5102, 0.5, 0.5102, 0.5, 0.5, 0.5, 0.5, 0.5, 0.5102, 0.375, 0.5102, 0.375, 0.5, 0.375, 0.5, 0.375, 0.5102, 0.25, 0.5102, 0.25, 0.5, 0.25, 0.5, 0.25, 0.5102, 0.125, 0.5102, 0.125, 0.5, 0.125, 0.5, 0.125, 0.5102, 0.0, 0.5102, 0.0, 0.5])
me_cylinder_001.materials.append(mat_material)
me_cylinder_001.update()
me_cylinder_002 = bpy.data.meshes.new('Cylinder.002')
me_cylinder_002.from_pydata([(-0.9701, 0.05344, -2.334), (-0.9657, 0.0431, -0.9951), (-1.042, 0.0404, -2.357), (-1.017, 0.02951, -0.9397), (-1.072, 0.007986, -2.366), (-1.038, -0.00314, -0.9169), (-1.042, -0.02482, -2.357), (-1.017, -0.03571, -0.9401), (-0.9705, -0.0388, -2.335), (-0.9662, -0.04913, -0.9956), (-0.8986, -0.02576, -2.313), (-0.9154, -0.03554, -1.051), (-0.8686, 0.006651, -2.304), (-0.8942, -0.002891, -1.074), (-0.8983, 0.03946, -2.312), (-0.9151, 0.02968, -1.051), (-1.257, 0.04932, -1.46), (-1.332, 0.03601, -1.467), (-1.363, 0.003486, -1.47), (-1.332, -0.02921, -1.467), (-1.257, -0.04292, -1.461), (-1.182, -0.02961, -1.455), (-1.151, 0.002918, -1.452), (-1.182, 0.03561, -1.454), (-0.9569, 0.007637, -2.399), (0.9701, 0.05344, -2.334), (0.9657, 0.0431, -0.9951), (1.042, 0.0404, -2.357), (1.017, 0.02951, -0.9397), (1.072, 0.007986, -2.366), (1.038, -0.00314, -0.9169), (1.042, -0.02482, -2.357), (1.017, -0.03571, -0.9401), (0.9705, -0.0388, -2.335), (0.9662, -0.04913, -0.9956), (0.8986, -0.02576, -2.313), (0.9154, -0.03554, -1.051), (0.8686, 0.006651, -2.304), (0.8942, -0.002891, -1.074), (0.8983, 0.03946, -2.312), (0.9151, 0.02968, -1.051), (1.257, 0.04932, -1.46), (1.332, 0.03601, -1.467), (1.363, 0.003486, -1.47), (1.332, -0.02921, -1.467), (1.257, -0.04292, -1.461), (1.182, -0.02961, -1.455), (1.151, 0.002918, -1.452), (1.182, 0.03561, -1.454), (0.9569, 0.007637, -2.399), (1.092, 0.03965, -2.204), (1.122, 0.007213, -2.212), (1.092, -0.02557, -2.204), (1.02, -0.03951, -2.185), (0.9473, -0.02643, -2.165), (0.9171, 0.006009, -2.157), (0.947, 0.0388, -2.165), (1.019, 0.05273, -2.184), (-1.087, 0.03972, -2.219), (-1.117, 0.007292, -2.228), (-1.087, -0.0255, -2.22), (-1.015, -0.03944, -2.2), (-0.9423, -0.02636, -2.18), (-0.9122, 0.006075, -2.172), (-0.942, 0.03886, -2.18), (-1.014, 0.0528, -2.2)], [], [(16, 1, 3, 17), (17, 3, 5, 18), (18, 5, 7, 19), (19, 7, 9, 20), (20, 9, 11, 21), (21, 11, 13, 22), (22, 13, 15, 23), (23, 15, 1, 16), (64, 23, 16, 65), (63, 22, 23, 64), (62, 21, 22, 63), (61, 20, 21, 62), (60, 19, 20, 61), (59, 18, 19, 60), (58, 17, 18, 59), (65, 16, 17, 58), (0, 2, 24), (2, 4, 24), (4, 6, 24), (6, 8, 24), (8, 10, 24), (10, 12, 24), (12, 14, 24), (14, 0, 24), (41, 42, 28, 26), (42, 43, 30, 28), (43, 44, 32, 30), (44, 45, 34, 32), (45, 46, 36, 34), (46, 47, 38, 36), (47, 48, 40, 38), (48, 41, 26, 40), (56, 57, 41, 48), (55, 56, 48, 47), (54, 55, 47, 46), (53, 54, 46, 45), (52, 53, 45, 44), (51, 52, 44, 43), (50, 51, 43, 42), (57, 50, 42, 41), (25, 49, 27), (27, 49, 29), (29, 49, 31), (31, 49, 33), (33, 49, 35), (35, 49, 37), (37, 49, 39), (39, 49, 25), (25, 27, 50, 57), (27, 29, 51, 50), (29, 31, 52, 51), (31, 33, 53, 52), (33, 35, 54, 53), (35, 37, 55, 54), (37, 39, 56, 55), (39, 25, 57, 56), (0, 65, 58, 2), (2, 58, 59, 4), (4, 59, 60, 6), (6, 60, 61, 8), (8, 61, 62, 10), (10, 62, 63, 12), (12, 63, 64, 14), (14, 64, 65, 0)])
me_cylinder_002.polygons.foreach_set('use_smooth', [True] * 64)
_uv = me_cylinder_002.uv_layers.new(name='UVMap')
_uv.uv.foreach_set('vector', [1.0, 0.5712, 1.0, 1.0, 0.875, 1.0, 0.875, 0.5712, 0.875, 0.5712, 0.875, 1.0, 0.75, 1.0, 0.75, 0.5712, 0.75, 0.5712, 0.75, 1.0, 0.625, 1.0, 0.625, 0.5712, 0.625, 0.5712, 0.625, 1.0, 0.5, 1.0, 0.5, 0.5712, 0.5, 0.5712, 0.5, 1.0, 0.375, 1.0, 0.375, 0.5712, 0.375, 0.5712, 0.375, 1.0, 0.25, 1.0, 0.25, 0.5712, 0.25, 0.5712, 0.25, 1.0, 0.125, 1.0, 0.125, 0.5712, 0.125, 0.5712, 0.125, 1.0, 0.0, 1.0, 0.0, 0.5712, 0.125, 0.511, 0.125, 0.5712, 0.0, 0.5712, 0.0, 0.511, 0.25, 0.511, 0.25, 0.5712, 0.125, 0.5712, 0.125, 0.511, 0.375, 0.511, 0.375, 0.5712, 0.25, 0.5712, 0.25, 0.511, 0.5, 0.511, 0.5, 0.5712, 0.375, 0.5712, 0.375, 0.511, 0.625, 0.511, 0.625, 0.5712, 0.5, 0.5712, 0.5, 0.511, 0.75, 0.511, 0.75, 0.5712, 0.625, 0.5712, 0.625, 0.511, 0.875, 0.511, 0.875, 0.5712, 0.75, 0.5712, 0.75, 0.511, 1.0, 0.511, 1.0, 0.5712, 0.875, 0.5712, 0.875, 0.511, 0.75, 0.49, 0.9197, 0.4197, 0.75, 0.25, 0.9197, 0.4197, 0.99, 0.25, 0.75, 0.25, 0.99, 0.25, 0.9197, 0.08029, 0.75, 0.25, 0.9197, 0.08029, 0.75, 0.01, 0.75, 0.25, 0.75, 0.01, 0.5803, 0.08029, 0.75, 0.25, 0.5803, 0.08029, 0.51, 0.25, 0.75, 0.25, 0.51, 0.25, 0.5803, 0.4197, 0.75, 0.25, 0.5803, 0.4197, 0.75, 0.49, 0.75, 0.25, 1.0, 0.5712, 0.875, 0.5712, 0.875, 1.0, 1.0, 1.0, 0.875, 0.5712, 0.75, 0.5712, 0.75, 1.0, 0.875, 1.0, 0.75, 0.5712, 0.625, 0.5712, 0.625, 1.0, 0.75, 1.0, 0.625, 0.5712, 0.5, 0.5712, 0.5, 1.0, 0.625, 1.0, 0.5, 0.5712, 0.375, 0.5712, 0.375, 1.0, 0.5, 1.0, 0.375, 0.5712, 0.25, 0.5712, 0.25, 1.0, 0.375, 1.0, 0.25, 0.5712, 0.125, 0.5712, 0.125, 1.0, 0.25, 1.0, 0.125, 0.5712, 0.0, 0.5712, 0.0, 1.0, 0.125, 1.0, 0.125, 0.5122, 0.0, 0.5122, 0.0, 0.5712, 0.125, 0.5712, 0.25, 0.5122, 0.125, 0.5122, 0.125, 0.5712, 0.25, 0.5712, 0.375, 0.5122, 0.25, 0.5122, 0.25, 0.5712, 0.375, 0.5712, 0.5, 0.5122, 0.375, 0.5122, 0.375, 0.5712, 0.5, 0.5712, 0.625, 0.5122, 0.5, 0.5122, 0.5, 0.5712, 0.625, 0.5712, 0.75, 0.5122, 0.625, 0.5122, 0.625, 0.5712, 0.75, 0.5712, 0.875, 0.5122, 0.75, 0.5122, 0.75, 0.5712, 0.875, 0.5712, 1.0, 0.5122, 0.875, 0.5122, 0.875, 0.5712, 1.0, 0.5712, 0.75, 0.49, 0.75, 0.25, 0.9197, 0.4197, 0.9197, 0.4197, 0.75, 0.25, 0.99, 0.25, 0.99, 0.25, 0.75, 0.25, 0.9197, 0.08029, 0.9197, 0.08029, 0.75, 0.25, 0.75, 0.01, 0.75, 0.01, 0.75, 0.25, 0.5803, 0.08029, 0.5803, 0.08029, 0.75, 0.25, 0.51, 0.25, 0.51, 0.25, 0.75, 0.25, 0.5803, 0.4197, 0.5803, 0.4197, 0.75, 0.25, 0.75, 0.49, 1.0, 0.5, 0.875, 0.5, 0.875, 0.5122, 1.0, 0.5122, 0.875, 0.5, 0.75, 0.5, 0.75, 0.5122, 0.875, 0.5122, 0.75, 0.5, 0.625, 0.5, 0.625, 0.5122, 0.75, 0.5122, 0.625, 0.5, 0.5, 0.5, 0.5, 0.5122, 0.625, 0.5122, 0.5, 0.5, 0.375, 0.5, 0.375, 0.5122, 0.5, 0.5122, 0.375, 0.5, 0.25, 0.5, 0.25, 0.5122, 0.375, 0.5122, 0.25, 0.5, 0.125, 0.5, 0.125, 0.5122, 0.25, 0.5122, 0.125, 0.5, 0.0, 0.5, 0.0, 0.5122, 0.125, 0.5122, 1.0, 0.5, 1.0, 0.511, 0.875, 0.511, 0.875, 0.5, 0.875, 0.5, 0.875, 0.511, 0.75, 0.511, 0.75, 0.5, 0.75, 0.5, 0.75, 0.511, 0.625, 0.511, 0.625, 0.5, 0.625, 0.5, 0.625, 0.511, 0.5, 0.511, 0.5, 0.5, 0.5, 0.5, 0.5, 0.511, 0.375, 0.511, 0.375, 0.5, 0.375, 0.5, 0.375, 0.511, 0.25, 0.511, 0.25, 0.5, 0.25, 0.5, 0.25, 0.511, 0.125, 0.511, 0.125, 0.5, 0.125, 0.5, 0.125, 0.511, 0.0, 0.511, 0.0, 0.5])
me_cylinder_002.materials.append(mat_material)
me_cylinder_002.update()
me_cube_001 = bpy.data.meshes.new('Cube.001')
me_cube_001.from_pydata([(-0.6953, -0.6245, -0.6124), (-0.6711, -0.5099, 0.5723), (-0.6953, 0.6245, -0.6124), (-0.5991, 0.6673, 0.5542), (0.738, -0.6245, -0.6101), (0.5938, -0.5571, 0.5542), (0.738, 0.6245, -0.6101), (0.5938, 0.6673, 0.5542), (-0.004715, 0.7513, -0.6124), (0.003231, 0.8429, 0.5542), (-0.004715, -0.7519, -0.6124), (0.003231, -0.886, 0.5542), (-0.6953, -0.8486, 0.1549), (-0.6953, 0.8486, 0.1549), (0.7136, 0.8486, 0.1549), (0.7136, -0.8486, 0.1549), (-0.003245, -1.022, 0.1549), (-0.003245, 1.021, 0.1549), (-0.7113, 0.8909, -0.1619), (0.738, 0.8909, -0.1187), (0.738, -0.7905, -0.1187), (-0.005398, -1.073, -0.1187), (-0.005398, 1.072, -0.1187), (-0.7113, -0.7398, -0.1619), (-0.3633, 0.6817, -0.6124), (-0.3886, -0.7317, 0.5542), (-0.3886, 0.7286, 0.5542), (-0.3633, -0.6817, -0.6124), (-0.3533, 0.9263, 0.1549), (-0.3533, -0.9263, 0.1549), (-0.3633, -0.8888, -0.1186), (-0.3633, 0.9725, -0.1187), (0.3809, 0.7809, 0.5542), (0.3552, -0.732, -0.6148), (0.3552, 0.7305, -0.6148), (0.3809, -0.7856, 0.5542), (0.3552, -0.9944, 0.1549), (0.3552, 0.9929, 0.1549), (0.3552, 1.042, -0.1187), (0.3552, -1.044, -0.1187), (-0.7112, 0.02234, -0.8902), (-0.8753, 0.02238, 0.5399), (0.7627, 0.02234, -0.8397), (0.8915, 0.02238, 0.5399), (0.0004992, 0.0266, 0.9551), (0.004327, 0.0266, -0.8541), (1.092, 0.02998, 0.07677), (-1.071, 0.02998, 0.07677), (-1.096, 0.03143, -0.2622), (1.13, 0.03143, -0.2313), (-0.3509, 0.02429, -0.8857), (-0.4275, 0.02429, 0.9052), (0.476, 0.02539, 0.9052), (0.3552, 0.02539, -0.8469), (-0.4776, 0.1078, 0.7798), (-0.8543, 0.1284, 1.507), (-0.4421, 0.0345, 0.8873), (-0.7484, 0.04956, 1.531), (-0.4279, -0.1422, 0.932), (-0.705, -0.1388, 1.54), (-0.4433, -0.3187, 0.8876), (-0.7496, -0.3263, 1.531), (-0.4793, -0.3917, 0.7801), (-0.8561, -0.4031, 1.508), (-0.5147, -0.3184, 0.6726), (-0.962, -0.3243, 1.484), (-0.529, -0.1417, 0.6279), (-1.005, -0.136, 1.474), (-0.5136, 0.03479, 0.6723), (-0.9608, 0.05155, 1.484), (-0.7514, 0.03931, 1.728), (-0.8529, 0.1135, 1.729), (-0.7099, -0.1377, 1.727), (-0.7526, -0.3139, 1.728), (-0.8545, -0.386, 1.729), (-0.956, -0.3119, 1.731), (-0.9975, -0.1349, 1.731), (-0.9548, 0.0413, 1.731), (-0.8537, -0.1361, 1.916), (0.03939, 0.1013, 0.7592), (0.0427, 0.02836, 0.874), (0.04359, -0.1482, 0.9216), (0.04155, -0.3248, 0.8742), (0.03777, -0.3981, 0.7596), (0.03446, -0.3252, 0.6447), (0.03357, -0.1487, 0.5971), (0.03561, 0.02799, 0.6445), (0.5865, 0.09757, 0.8797), (0.5348, 0.02512, 0.9789), (0.5129, -0.1512, 1.02), (0.5337, -0.3281, 0.9791), (0.5848, -0.4019, 0.8801), (0.6365, -0.3294, 0.781), (0.6583, -0.1531, 0.7398), (0.6376, 0.02374, 0.7807), (0.9037, 0.1112, 1.534), (0.7984, 0.03448, 1.563), (0.7543, -0.153, 1.576), (0.7972, -0.3413, 1.564), (0.902, -0.4203, 1.534), (1.007, -0.3435, 1.505), (1.051, -0.156, 1.492), (1.009, 0.03232, 1.504), (0.8802, 0.0965, 1.737), (0.7783, 0.02436, 1.741), (0.7356, -0.1518, 1.743), (0.7772, -0.3288, 1.741), (0.8786, -0.403, 1.737), (0.9804, -0.3308, 1.733), (1.023, -0.1546, 1.732), (0.9816, 0.02235, 1.733), (0.8794, -0.1531, 1.917), (-0.3309, -0.323, 0.8783), (-0.3248, -0.1463, 0.9248), (-0.3624, -0.1466, 0.6064), (-0.3574, -0.3231, 0.6532), (-0.3444, -0.3962, 0.7658), (-0.3563, 0.03005, 0.6529), (-0.3297, 0.03021, 0.878), (-0.3428, 0.1033, 0.7654), (0.4221, -0.3988, 0.7811), (0.4161, -0.3254, 0.893), (0.4141, -0.1487, 0.9392), (0.4172, 0.02778, 0.8927), (0.4298, 0.02724, 0.6688), (0.4318, -0.1495, 0.6226), (0.4286, -0.3259, 0.6691), (0.4237, 0.1007, 0.7807)], [], [(47, 41, 3, 13), (37, 32, 7, 14), (46, 43, 5, 15), (29, 25, 1, 12), (53, 42, 4, 33), (51, 41, 1, 25), (52, 44, 11, 35), (50, 45, 10, 27), (36, 35, 11, 16), (28, 26, 9, 17), (31, 28, 17, 22), (39, 36, 16, 21), (30, 29, 12, 23), (49, 46, 15, 20), (38, 37, 14, 19), (48, 47, 13, 18), (40, 48, 18, 2), (34, 38, 19, 6), (42, 49, 20, 4), (27, 30, 23, 0), (33, 39, 21, 10), (24, 31, 22, 8), (2, 18, 31, 24), (10, 21, 30, 27), (21, 16, 29, 30), (18, 13, 28, 31), (13, 3, 26, 28), (40, 50, 27, 0), (44, 51, 25, 11), (16, 11, 25, 29), (4, 20, 39, 33), (8, 22, 38, 34), (22, 17, 37, 38), (20, 15, 36, 39), (15, 5, 35, 36), (43, 52, 35, 5), (45, 53, 33, 10), (17, 9, 32, 37), (8, 34, 53, 45), (7, 32, 52, 43), (9, 26, 51, 44), (2, 24, 50, 40), (6, 19, 49, 42), (0, 23, 48, 40), (23, 12, 47, 48), (19, 14, 46, 49), (24, 8, 45, 50), (32, 9, 44, 52), (26, 3, 41, 51), (34, 6, 42, 53), (14, 7, 43, 46), (12, 1, 41, 47), (54, 55, 57, 56), (56, 57, 59, 58), (58, 59, 61, 60), (60, 61, 63, 62), (62, 63, 65, 64), (64, 65, 67, 66), (61, 59, 72, 73), (66, 67, 69, 68), (68, 69, 55, 54), (113, 112, 82, 81), (67, 65, 75, 76), (63, 61, 73, 74), (69, 67, 76, 77), (59, 57, 70, 72), (65, 63, 74, 75), (55, 69, 77, 71), (57, 55, 71, 70), (70, 71, 78), (71, 77, 78), (77, 76, 78), (76, 75, 78), (75, 74, 78), (74, 73, 78), (73, 72, 78), (72, 70, 78), (121, 120, 91, 90), (115, 114, 85, 84), (112, 116, 83, 82), (114, 117, 86, 85), (118, 113, 81, 80), (116, 115, 84, 83), (117, 119, 79, 86), (119, 118, 80, 79), (94, 87, 95, 102), (123, 122, 89, 88), (125, 124, 94, 93), (120, 126, 92, 91), (122, 121, 90, 89), (127, 123, 88, 87), (124, 127, 87, 94), (126, 125, 93, 92), (99, 100, 108, 107), (92, 93, 101, 100), (90, 91, 99, 98), (88, 89, 97, 96), (93, 94, 102, 101), (91, 92, 100, 99), (89, 90, 98, 97), (87, 88, 96, 95), (97, 98, 106, 105), (95, 96, 104, 103), (102, 95, 103, 110), (100, 101, 109, 108), (98, 99, 107, 106), (96, 97, 105, 104), (101, 102, 110, 109), (103, 104, 111), (104, 105, 111), (105, 106, 111), (106, 107, 111), (107, 108, 111), (108, 109, 111), (109, 110, 111), (110, 103, 111), (54, 56, 118, 119), (68, 54, 119, 117), (62, 64, 115, 116), (56, 58, 113, 118), (66, 68, 117, 114), (60, 62, 116, 112), (64, 66, 114, 115), (58, 60, 112, 113), (84, 85, 125, 126), (86, 79, 127, 124), (79, 80, 123, 127), (81, 82, 121, 122), (83, 84, 126, 120), (85, 86, 124, 125), (80, 81, 122, 123), (82, 83, 120, 121)])
me_cube_001.polygons.foreach_set('use_smooth', [True] * 132)
me_cube_001.polygons.foreach_set('material_index', [1, 1, 1, 1, 1, 1, 1, 1, 1, 1, 1, 1, 1, 1, 1, 1, 1, 1, 1, 1, 1, 1, 1, 1, 1, 1, 1, 1, 1, 1, 1, 1, 1, 1, 1, 1, 1, 1, 1, 1, 1, 1, 1, 1, 1, 1, 1, 1, 1, 1, 1, 1, 1, 1, 1, 1, 1, 1, 1, 0, 1, 1, 1, 1, 1, 1, 1, 1, 1, 0, 0, 0, 0, 0, 0, 0, 0, 0, 1, 1, 1, 1, 1, 1, 1, 1, 0, 0, 0, 0, 0, 0, 0, 1, 1, 1, 1, 1, 1, 1, 1, 1, 1, 1, 1, 1, 1, 1, 0, 0, 0, 0, 0, 0, 0, 0, 0, 0, 0, 0, 0, 0, 0, 0, 1, 1, 1, 1, 1, 1, 1, 1])
_uv = me_cube_001.uv_layers.new(name='UVMap')
_uv.uv.foreach_set('vector', [0.5, 0.1278, 0.625, 0.1278, 0.625, 0.25, 0.5, 0.25, 0.5, 0.4375, 0.625, 0.4375, 0.625, 0.5, 0.5, 0.5, 0.5, 0.6222, 0.625, 0.6222, 0.625, 0.75, 0.5, 0.75, 0.5, 0.9375, 0.625, 0.9375, 0.625, 1.0, 0.5, 1.0, 0.3125, 0.6222, 0.375, 0.6222, 0.375, 0.75, 0.3125, 0.75, 0.8125, 0.6222, 0.875, 0.6222, 0.875, 0.75, 0.8125, 0.75, 0.6875, 0.6222, 0.75, 0.6222, 0.75, 0.75, 0.6875, 0.75, 0.1875, 0.6222, 0.25, 0.6222, 0.25, 0.75, 0.1875, 0.75, 0.5, 0.8125, 0.625, 0.8125, 0.625, 0.875, 0.5, 0.875, 0.5, 0.3125, 0.625, 0.3125, 0.625, 0.375, 0.5, 0.375, 0.4578, 0.3125, 0.5, 0.3125, 0.5, 0.375, 0.4578, 0.375, 0.4578, 0.8125, 0.5, 0.8125, 0.5, 0.875, 0.4578, 0.875, 0.4578, 0.9375, 0.5, 0.9375, 0.5, 1.0, 0.4578, 1.0, 0.4578, 0.6222, 0.5, 0.6222, 0.5, 0.75, 0.4578, 0.75, 0.4578, 0.4375, 0.5, 0.4375, 0.5, 0.5, 0.4578, 0.5, 0.4578, 0.1278, 0.5, 0.1278, 0.5, 0.25, 0.4578, 0.25, 0.375, 0.1278, 0.4578, 0.1278, 0.4578, 0.25, 0.375, 0.25, 0.375, 0.4375, 0.4578, 0.4375, 0.4578, 0.5, 0.375, 0.5, 0.375, 0.6222, 0.4578, 0.6222, 0.4578, 0.75, 0.375, 0.75, 0.375, 0.9375, 0.4578, 0.9375, 0.4578, 1.0, 0.375, 1.0, 0.375, 0.8125, 0.4578, 0.8125, 0.4578, 0.875, 0.375, 0.875, 0.375, 0.3125, 0.4578, 0.3125, 0.4578, 0.375, 0.375, 0.375, 0.375, 0.25, 0.4578, 0.25, 0.4578, 0.3125, 0.375, 0.3125, 0.375, 0.875, 0.4578, 0.875, 0.4578, 0.9375, 0.375, 0.9375, 0.4578, 0.875, 0.5, 0.875, 0.5, 0.9375, 0.4578, 0.9375, 0.4578, 0.25, 0.5, 0.25, 0.5, 0.3125, 0.4578, 0.3125, 0.5, 0.25, 0.625, 0.25, 0.625, 0.3125, 0.5, 0.3125, 0.125, 0.6222, 0.1875, 0.6222, 0.1875, 0.75, 0.125, 0.75, 0.75, 0.6222, 0.8125, 0.6222, 0.8125, 0.75, 0.75, 0.75, 0.5, 0.875, 0.625, 0.875, 0.625, 0.9375, 0.5, 0.9375, 0.375, 0.75, 0.4578, 0.75, 0.4578, 0.8125, 0.375, 0.8125, 0.375, 0.375, 0.4578, 0.375, 0.4578, 0.4375, 0.375, 0.4375, 0.4578, 0.375, 0.5, 0.375, 0.5, 0.4375, 0.4578, 0.4375, 0.4578, 0.75, 0.5, 0.75, 0.5, 0.8125, 0.4578, 0.8125, 0.5, 0.75, 0.625, 0.75, 0.625, 0.8125, 0.5, 0.8125, 0.625, 0.6222, 0.6875, 0.6222, 0.6875, 0.75, 0.625, 0.75, 0.25, 0.6222, 0.3125, 0.6222, 0.3125, 0.75, 0.25, 0.75, 0.5, 0.375, 0.625, 0.375, 0.625, 0.4375, 0.5, 0.4375, 0.25, 0.5, 0.3125, 0.5, 0.3125, 0.6222, 0.25, 0.6222, 0.625, 0.5, 0.6875, 0.5, 0.6875, 0.6222, 0.625, 0.6222, 0.75, 0.5, 0.8125, 0.5, 0.8125, 0.6222, 0.75, 0.6222, 0.125, 0.5, 0.1875, 0.5, 0.1875, 0.6222, 0.125, 0.6222, 0.375, 0.5, 0.4578, 0.5, 0.4578, 0.6222, 0.375, 0.6222, 0.375, 0.0, 0.4578, 0.0, 0.4578, 0.1278, 0.375, 0.1278, 0.4578, 0.0, 0.5, 0.0, 0.5, 0.1278, 0.4578, 0.1278, 0.4578, 0.5, 0.5, 0.5, 0.5, 0.6222, 0.4578, 0.6222, 0.1875, 0.5, 0.25, 0.5, 0.25, 0.6222, 0.1875, 0.6222, 0.6875, 0.5, 0.75, 0.5, 0.75, 0.6222, 0.6875, 0.6222, 0.8125, 0.5, 0.875, 0.5, 0.875, 0.6222, 0.8125, 0.6222, 0.3125, 0.5, 0.375, 0.5, 0.375, 0.6222, 0.3125, 0.6222, 0.5, 0.5, 0.625, 0.5, 0.625, 0.6222, 0.5, 0.6222, 0.5, 0.0, 0.625, 0.0, 0.625, 0.1278, 0.5, 0.1278, 1.0, 0.5, 1.0, 1.0, 0.875, 1.0, 0.875, 0.5, 0.875, 0.5, 0.875, 1.0, 0.75, 1.0, 0.75, 0.5, 0.75, 0.5, 0.75, 1.0, 0.625, 1.0, 0.625, 0.5, 0.625, 0.5, 0.625, 1.0, 0.5, 1.0, 0.5, 0.5, 0.5, 0.5, 0.5, 1.0, 0.375, 1.0, 0.375, 0.5, 0.375, 0.5, 0.375, 1.0, 0.25, 1.0, 0.25, 0.5, 0.625, 1.0, 0.75, 1.0, 0.75, 1.0, 0.625, 1.0, 0.25, 0.5, 0.25, 1.0, 0.125, 1.0, 0.125, 0.5, 0.125, 0.5, 0.125, 1.0, 0.0, 1.0, 0.0, 0.5, 0.75, 0.5, 0.625, 0.5, 0.625, 0.5, 0.75, 0.5, 0.25, 1.0, 0.375, 1.0, 0.375, 1.0, 0.25, 1.0, 0.5, 1.0, 0.625, 1.0, 0.625, 1.0, 0.5, 1.0, 0.125, 1.0, 0.25, 1.0, 0.25, 1.0, 0.125, 1.0, 0.75, 1.0, 0.875, 1.0, 0.875, 1.0, 0.75, 1.0, 0.375, 1.0, 0.5, 1.0, 0.5, 1.0, 0.375, 1.0, 0.0, 1.0, 0.125, 1.0, 0.125, 1.0, 0.0, 1.0, 0.875, 1.0, 1.0, 1.0, 1.0, 1.0, 0.875, 1.0, 0.4197, 0.4197, 0.25, 0.49, 0.25, 0.25, 0.25, 0.49, 0.08029, 0.4197, 0.25, 0.25, 0.08029, 0.4197, 0.01, 0.25, 0.25, 0.25, 0.01, 0.25, 0.08029, 0.08029, 0.25, 0.25, 0.08029, 0.08029, 0.25, 0.01, 0.25, 0.25, 0.25, 0.01, 0.4197, 0.08029, 0.25, 0.25, 0.4197, 0.08029, 0.49, 0.25, 0.25, 0.25, 0.49, 0.25, 0.4197, 0.4197, 0.25, 0.25, 0.625, 0.5, 0.5, 0.5, 0.5, 0.5, 0.625, 0.5, 0.375, 0.5, 0.25, 0.5, 0.25, 0.5, 0.375, 0.5, 0.625, 0.5, 0.5, 0.5, 0.5, 0.5, 0.625, 0.5, 0.25, 0.5, 0.125, 0.5, 0.125, 0.5, 0.25, 0.5, 0.875, 0.5, 0.75, 0.5, 0.75, 0.5, 0.875, 0.5, 0.5, 0.5, 0.375, 0.5, 0.375, 0.5, 0.5, 0.5, 0.125, 0.5, 0.0, 0.5, 0.0, 0.5, 0.125, 0.5, 1.0, 0.5, 0.875, 0.5, 0.875, 0.5, 1.0, 0.5, 0.125, 0.5, 0.0, 0.5, 0.0, 0.5, 0.125, 0.5, 0.875, 0.5, 0.75, 0.5, 0.75, 0.5, 0.875, 0.5, 0.25, 0.5, 0.125, 0.5, 0.125, 0.5, 0.25, 0.5, 0.5, 0.5, 0.375, 0.5, 0.375, 0.5, 0.5, 0.5, 0.75, 0.5, 0.625, 0.5, 0.625, 0.5, 0.75, 0.5, 1.0, 0.5, 0.875, 0.5, 0.875, 0.5, 1.0, 0.5, 0.125, 0.5, 0.0, 0.5, 0.0, 0.5, 0.125, 0.5, 0.375, 0.5, 0.25, 0.5, 0.25, 0.5, 0.375, 0.5, 0.5, 0.5, 0.375, 0.5, 0.375, 0.5, 0.5, 0.5, 0.375, 0.5, 0.25, 0.5, 0.25, 0.5, 0.375, 0.5, 0.625, 0.5, 0.5, 0.5, 0.5, 0.5, 0.625, 0.5, 0.875, 0.5, 0.75, 0.5, 0.75, 0.5, 0.875, 0.5, 0.25, 0.5, 0.125, 0.5, 0.125, 0.5, 0.25, 0.5, 0.5, 0.5, 0.375, 0.5, 0.375, 0.5, 0.5, 0.5, 0.75, 0.5, 0.625, 0.5, 0.625, 0.5, 0.75, 0.5, 1.0, 0.5, 0.875, 0.5, 0.875, 0.5, 1.0, 0.5, 0.75, 0.5, 0.625, 0.5, 0.625, 0.5, 0.75, 0.5, 1.0, 0.5, 0.875, 0.5, 0.875, 0.5, 1.0, 0.5, 0.125, 0.5, 0.0, 0.5, 0.0, 0.5, 0.125, 0.5, 0.375, 0.5, 0.25, 0.5, 0.25, 0.5, 0.375, 0.5, 0.625, 0.5, 0.5, 0.5, 0.5, 0.5, 0.625, 0.5, 0.875, 0.5, 0.75, 0.5, 0.75, 0.5, 0.875, 0.5, 0.25, 0.5, 0.125, 0.5, 0.125, 0.5, 0.25, 0.5, 0.75, 0.49, 0.9197, 0.4197, 0.75, 0.25, 0.9197, 0.4197, 0.99, 0.25, 0.75, 0.25, 0.99, 0.25, 0.9197, 0.08029, 0.75, 0.25, 0.9197, 0.08029, 0.75, 0.01, 0.75, 0.25, 0.75, 0.01, 0.5803, 0.08029, 0.75, 0.25, 0.5803, 0.08029, 0.51, 0.25, 0.75, 0.25, 0.51, 0.25, 0.5803, 0.4197, 0.75, 0.25, 0.5803, 0.4197, 0.75, 0.49, 0.75, 0.25, 1.0, 0.5, 0.875, 0.5, 0.875, 0.5, 1.0, 0.5, 0.125, 0.5, 0.0, 0.5, 0.0, 0.5, 0.125, 0.5, 0.5, 0.5, 0.375, 0.5, 0.375, 0.5, 0.5, 0.5, 0.875, 0.5, 0.75, 0.5, 0.75, 0.5, 0.875, 0.5, 0.25, 0.5, 0.125, 0.5, 0.125, 0.5, 0.25, 0.5, 0.625, 0.5, 0.5, 0.5, 0.5, 0.5, 0.625, 0.5, 0.375, 0.5, 0.25, 0.5, 0.25, 0.5, 0.375, 0.5, 0.75, 0.5, 0.625, 0.5, 0.625, 0.5, 0.75, 0.5, 0.375, 0.5, 0.25, 0.5, 0.25, 0.5, 0.375, 0.5, 0.125, 0.5, 0.0, 0.5, 0.0, 0.5, 0.125, 0.5, 1.0, 0.5, 0.875, 0.5, 0.875, 0.5, 1.0, 0.5, 0.75, 0.5, 0.625, 0.5, 0.625, 0.5, 0.75, 0.5, 0.5, 0.5, 0.375, 0.5, 0.375, 0.5, 0.5, 0.5, 0.25, 0.5, 0.125, 0.5, 0.125, 0.5, 0.25, 0.5, 0.875, 0.5, 0.75, 0.5, 0.75, 0.5, 0.875, 0.5, 0.625, 0.5, 0.5, 0.5, 0.5, 0.5, 0.625, 0.5])
me_cube_001.materials.append(mat_material_001)
me_cube_001.materials.append(mat_material)
me_cube_001.update()

# ---- objects
ob_cube = bpy.data.objects.new('Cube', me_cube)
ob_empty = bpy.data.objects.new('Empty', None)
ob_cylinder = bpy.data.objects.new('Cylinder', me_cylinder)
ob_cylinder_001 = bpy.data.objects.new('Cylinder.001', me_cylinder_001)
ob_cylinder_002 = bpy.data.objects.new('Cylinder.002', me_cylinder_002)
ob_cube_001 = bpy.data.objects.new('Cube.001', me_cube_001)

# ---- transforms, parenting, visibility, modifiers, constraints
ob_cube.location = (0.0, -0.2129, 0.01871)
ob_cube.scale = (0.9234, 1.077, 1.175)
ob_cube.lock_rotations_4d = False
ob_cube.empty_display_type = 'ARROWS'
ob_cube.lineart.crease_threshold = 0.0
_m = ob_cube.modifiers.new('Auto Smooth', 'NODES')
_m.node_group = ng_auto_smooth
_gi = [s.identifier for s in ng_auto_smooth.interface.items_tree if s.item_type == 'SOCKET' and s.in_out == 'INPUT']
_m[_gi[1]] = 0.5236  # Angle
ob_empty.location = (-1.476, 2.567e-07, -1.911)
ob_empty.rotation_euler = (1.571, 0.0, 0.0)
ob_empty.scale = (2.628, 2.628, 2.628)
ob_empty.empty_display_type = 'IMAGE'
ob_empty.empty_display_size = 5.0
ob_cylinder.location = (0.0, 0.0, 0.0)
ob_cylinder.scale = (1.0, 2.71, 1.0)
ob_cylinder_001.location = (0.0, 0.0, 0.0)
ob_cylinder_001.scale = (1.0, 2.437, 1.0)
ob_cylinder_002.location = (0.0, 0.0, 0.0)
ob_cylinder_002.scale = (1.0, 2.437, 1.0)
ob_cube_001.location = (0.0, 0.0, 1.339)
ob_cube_001.scale = (0.7382, 0.4251, 0.6539)

# ---- collection membership
col_collection.objects.link(ob_cube)
col_collection.objects.link(ob_empty)
col_collection.objects.link(ob_cylinder)
col_collection.objects.link(ob_cylinder_001)
col_collection.objects.link(ob_cylinder_002)
col_collection.objects.link(ob_cube_001)

# ---- scene / render settings (as saved in the file)
scene.frame_start = 1; scene.frame_end = 250; scene.frame_set(1)
scene.render.engine = 'BLENDER_EEVEE_NEXT'
scene.cycles.sampling_pattern = 'TABULATED_SOBOL'
scene.view_settings.view_transform = 'Filmic'
bpy.context.view_layer.update()

# ---- added for rendering (the .blend has no active camera and no usable light): camera, sun
cam_auto = bpy.data.cameras.new('AutoCamera')
cam_auto.lens = 50.0
cam_auto.sensor_width = 36.0
cam_auto.clip_end = 1000.0
ob_auto_camera = bpy.data.objects.new('AutoCamera', cam_auto)
scene.collection.objects.link(ob_auto_camera)
ob_auto_camera.location = (6.31266, -7.59724, 5.14683)
ob_auto_camera.rotation_euler = (1.09748, -7.21219e-08, 0.694738)
scene.camera = ob_auto_camera
light_auto_sun = bpy.data.lights.new('AutoSun', 'SUN')
light_auto_sun.energy = 3.0
light_auto_sun.angle = 0.0523599
ob_auto_sun = bpy.data.objects.new('AutoSun', light_auto_sun)
scene.collection.objects.link(ob_auto_sun)
ob_auto_sun.rotation_euler = (0.872665, 0.174533, 0.523599)
bpy.context.view_layer.update()
